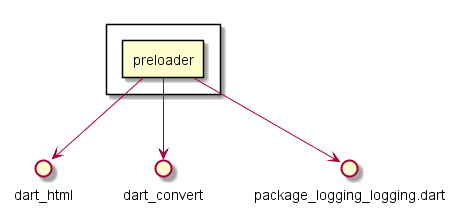

The diagram above was rendered by PlantUML. Its source (embedded in the PNG):
@startuml
rectangle {
rectangle preloader as preloader.dart
}
preloader.dart  -->  dart_html
preloader.dart  -->  dart_convert
preloader.dart  -->  package_logging_logging.dart
@enduml